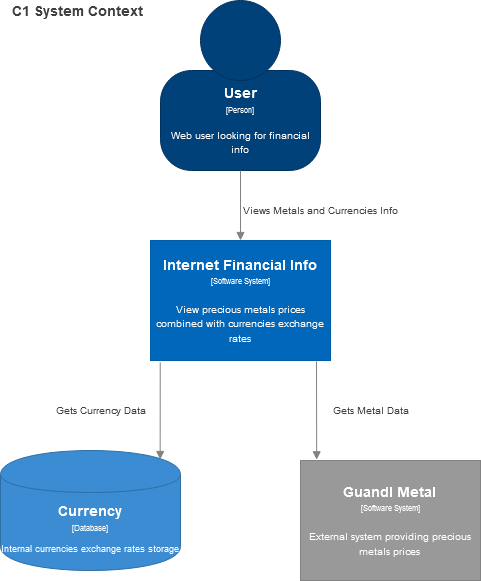

The diagram above was exported from draw.io. Its source (the exported page's mxGraphModel, read from the mxfile embedded in the PNG):
<mxGraphModel dx="764" dy="891" grid="1" gridSize="10" guides="1" tooltips="1" connect="1" arrows="1" fold="1" page="1" pageScale="1" pageWidth="827" pageHeight="1169" background="#ffffff" math="0" shadow="0">
  <root>
    <object label="" id="0">
      <mxCell />
    </object>
    <mxCell id="1" parent="0" />
    <object label="" placeholders="1" instruction="edit data of the lower shape within the group" id="-qrRuf1xz459yRDTAl5k-1">
      <mxCell style="group;resizable=0;" parent="1" vertex="1" connectable="0">
        <mxGeometry x="1000" y="10" width="160" height="170" as="geometry" />
      </mxCell>
    </object>
    <object label="&lt;div style=&quot;color: rgb(255 , 255 , 255) ; white-space: normal&quot;&gt;&lt;span style=&quot;font-size: 14px&quot;&gt;&lt;b&gt;User&lt;/b&gt;&lt;/span&gt;&lt;/div&gt;&lt;div style=&quot;color: rgb(255 , 255 , 255) ; white-space: normal&quot;&gt;&lt;font style=&quot;font-size: 8px&quot;&gt;[Person]&lt;/font&gt;&lt;/div&gt;&lt;div style=&quot;color: rgb(255 , 255 , 255) ; white-space: normal ; font-size: 8px&quot;&gt;&lt;span style=&quot;font-size: x-small&quot;&gt;&lt;br&gt;&lt;/span&gt;&lt;/div&gt;&lt;div style=&quot;color: rgb(255 , 255 , 255) ; white-space: normal&quot;&gt;&lt;font size=&quot;1&quot;&gt;Web user looking for financial info&lt;/font&gt;&lt;/div&gt;" name="Actor Name" description="Description" placeholders="1" id="-qrRuf1xz459yRDTAl5k-2">
      <mxCell style="rounded=1;whiteSpace=wrap;html=1;strokeColor=#00315C;fillColor=#004179;fontColor=#000000;arcSize=31;" parent="-qrRuf1xz459yRDTAl5k-1" vertex="1">
        <mxGeometry y="70" width="160" height="100" as="geometry" />
      </mxCell>
    </object>
    <mxCell id="-qrRuf1xz459yRDTAl5k-3" value="" style="ellipse;whiteSpace=wrap;html=1;aspect=fixed;strokeColor=#00315C;fillColor=#004179;fontColor=#000000;" parent="-qrRuf1xz459yRDTAl5k-1" vertex="1">
      <mxGeometry x="40" width="80" height="80" as="geometry" />
    </mxCell>
    <object label="&lt;div&gt;&lt;span style=&quot;font-size: 14px&quot;&gt;&lt;b&gt;Internet Financial Info&lt;/b&gt;&lt;br&gt;&lt;/span&gt;&lt;/div&gt;&lt;div&gt;&lt;span style=&quot;font-size: 8px&quot;&gt;[Software System]&lt;/span&gt;&lt;/div&gt;&lt;div&gt;&lt;span style=&quot;font-size: 8px&quot;&gt;&lt;br&gt;&lt;/span&gt;&lt;/div&gt;&lt;div&gt;&lt;font size=&quot;1&quot;&gt;View precious metals prices combined with currencies exchange rates&lt;br&gt;&lt;/font&gt;&lt;/div&gt;" placeholders="1" name="Software System Name" description="Description" id="-qrRuf1xz459yRDTAl5k-4">
      <mxCell style="rounded=0;whiteSpace=wrap;html=1;fillColor=#0067BA;fontColor=#FFFFFF;strokeColor=#005DA8;resizable=0;" parent="1" vertex="1">
        <mxGeometry x="990" y="250" width="180" height="120" as="geometry" />
      </mxCell>
    </object>
    <object label="&lt;div style=&quot;color: rgb(255 , 255 , 255) ; white-space: normal&quot;&gt;&lt;span style=&quot;font-size: 14px&quot;&gt;&lt;b&gt;Currency&lt;/b&gt;&lt;br&gt;&lt;/span&gt;&lt;/div&gt;&lt;div style=&quot;color: rgb(255 , 255 , 255) ; font-size: 12px ; white-space: normal&quot;&gt;&lt;font style=&quot;font-size: 8px&quot;&gt;[Database]&lt;/font&gt;&lt;/div&gt;&lt;div style=&quot;color: rgb(255 , 255 , 255) ; white-space: normal ; font-size: 8px&quot;&gt;&lt;font style=&quot;line-height: 9.6px&quot;&gt;&lt;br&gt;&lt;/font&gt;&lt;/div&gt;&lt;div style=&quot;color: rgb(255 , 255 , 255) ; white-space: normal&quot;&gt;Internal currencies exchange rates storage&lt;br&gt;&lt;/div&gt;" placeholders="1" name="Container Name" description="Description" technology="e.g. PostgreSQL" id="-qrRuf1xz459yRDTAl5k-5">
      <mxCell style="shape=cylinder;whiteSpace=wrap;html=1;boundedLbl=1;backgroundOutline=1;strokeColor=#2F6FA6;strokeWidth=1;fillColor=#3B8CD2;fontSize=9;fontColor=#000000;align=center;resizable=0;" parent="1" vertex="1">
        <mxGeometry x="840" y="460" width="180" height="120" as="geometry" />
      </mxCell>
    </object>
    <object label="&lt;div&gt;&lt;span style=&quot;font-size: 14px&quot;&gt;&lt;b&gt;Guandl Metal&lt;/b&gt;&lt;br&gt;&lt;/span&gt;&lt;/div&gt;&lt;div&gt;&lt;span style=&quot;font-size: 8px&quot;&gt;[Software System&lt;/span&gt;&lt;span style=&quot;font-size: 8px&quot;&gt;]&lt;/span&gt;&lt;/div&gt;&lt;div&gt;&lt;span style=&quot;font-size: 8px&quot;&gt;&lt;br&gt;&lt;/span&gt;&lt;/div&gt;&lt;div&gt;&lt;font size=&quot;1&quot;&gt;External system providing precious metals prices&lt;br&gt;&lt;/font&gt;&lt;/div&gt;" placeholders="1" name="External System Name" description="Description of Software System" id="-qrRuf1xz459yRDTAl5k-6">
      <mxCell style="rounded=0;whiteSpace=wrap;html=1;fillColor=#999999;fontColor=#FFFFFF;strokeColor=#828282;resizable=0;" parent="1" vertex="1">
        <mxGeometry x="1140" y="470" width="180" height="120" as="geometry" />
      </mxCell>
    </object>
    <object label="Views Metals and Currencies Info " placeholders="1" name="Data Flow Item Name" technology="HTTP" id="-qrRuf1xz459yRDTAl5k-7">
      <mxCell style="endArrow=block;html=1;fontSize=10;fontColor=#404040;strokeWidth=1;endFill=1;strokeColor=#828282;elbow=vertical;exitX=0.5;exitY=1;exitDx=0;exitDy=0;entryX=0.5;entryY=0;entryDx=0;entryDy=0;" parent="1" source="-qrRuf1xz459yRDTAl5k-2" target="-qrRuf1xz459yRDTAl5k-4" edge="1">
        <mxGeometry x="0.1429" y="80" width="50" height="50" relative="1" as="geometry">
          <mxPoint x="980" y="210" as="sourcePoint" />
          <mxPoint x="1180" y="210" as="targetPoint" />
          <mxPoint as="offset" />
        </mxGeometry>
      </mxCell>
    </object>
    <object label="&lt;span style=&quot;font-size: 10px&quot;&gt;Gets Currency Data&lt;br&gt;&lt;/span&gt;" placeholders="1" name="Data Flow Item Name" technology="HTTP" id="-qrRuf1xz459yRDTAl5k-8">
      <mxCell style="endArrow=block;html=1;fontSize=10;fontColor=#404040;strokeWidth=1;endFill=1;strokeColor=#828282;elbow=vertical;exitX=0.054;exitY=1.015;exitDx=0;exitDy=0;exitPerimeter=0;entryX=0.887;entryY=0.075;entryDx=0;entryDy=0;entryPerimeter=0;" parent="1" source="-qrRuf1xz459yRDTAl5k-4" target="-qrRuf1xz459yRDTAl5k-5" edge="1">
        <mxGeometry x="-0.0075" y="-60" width="50" height="50" relative="1" as="geometry">
          <mxPoint x="830" y="420" as="sourcePoint" />
          <mxPoint x="1030" y="420" as="targetPoint" />
          <mxPoint as="offset" />
        </mxGeometry>
      </mxCell>
    </object>
    <object label="Gets Metal Data" placeholders="1" name="Data Flow Item Name" technology="HTTP" id="-qrRuf1xz459yRDTAl5k-9">
      <mxCell style="endArrow=block;html=1;fontSize=10;fontColor=#404040;strokeWidth=1;endFill=1;strokeColor=#828282;elbow=vertical;entryX=0.09;entryY=-0.006;entryDx=0;entryDy=0;entryPerimeter=0;" parent="1" target="-qrRuf1xz459yRDTAl5k-6" edge="1">
        <mxGeometry x="-0.0006" y="54" width="50" height="50" relative="1" as="geometry">
          <mxPoint x="1156" y="371" as="sourcePoint" />
          <mxPoint x="1340" y="420" as="targetPoint" />
          <mxPoint as="offset" />
        </mxGeometry>
      </mxCell>
    </object>
    <object label="C1 System Context&lt;br style=&quot;font-size: 10px&quot;&gt;&lt;font size=&quot;1&quot;&gt;&lt;span style=&quot;font-weight: 400&quot;&gt;&lt;/span&gt;&lt;/font&gt;" placeholders="1" name="Diagram Name" description="Description" id="gTSZfv4bNq1eho2SIYsH-1">
      <mxCell style="text;html=1;resizable=0;points=[];autosize=1;align=left;verticalAlign=top;spacingTop=-4;fontSize=14;fontColor=#404040;fontStyle=1" vertex="1" parent="1">
        <mxGeometry x="850" y="10" width="150" height="20" as="geometry" />
      </mxCell>
    </object>
  </root>
</mxGraphModel>